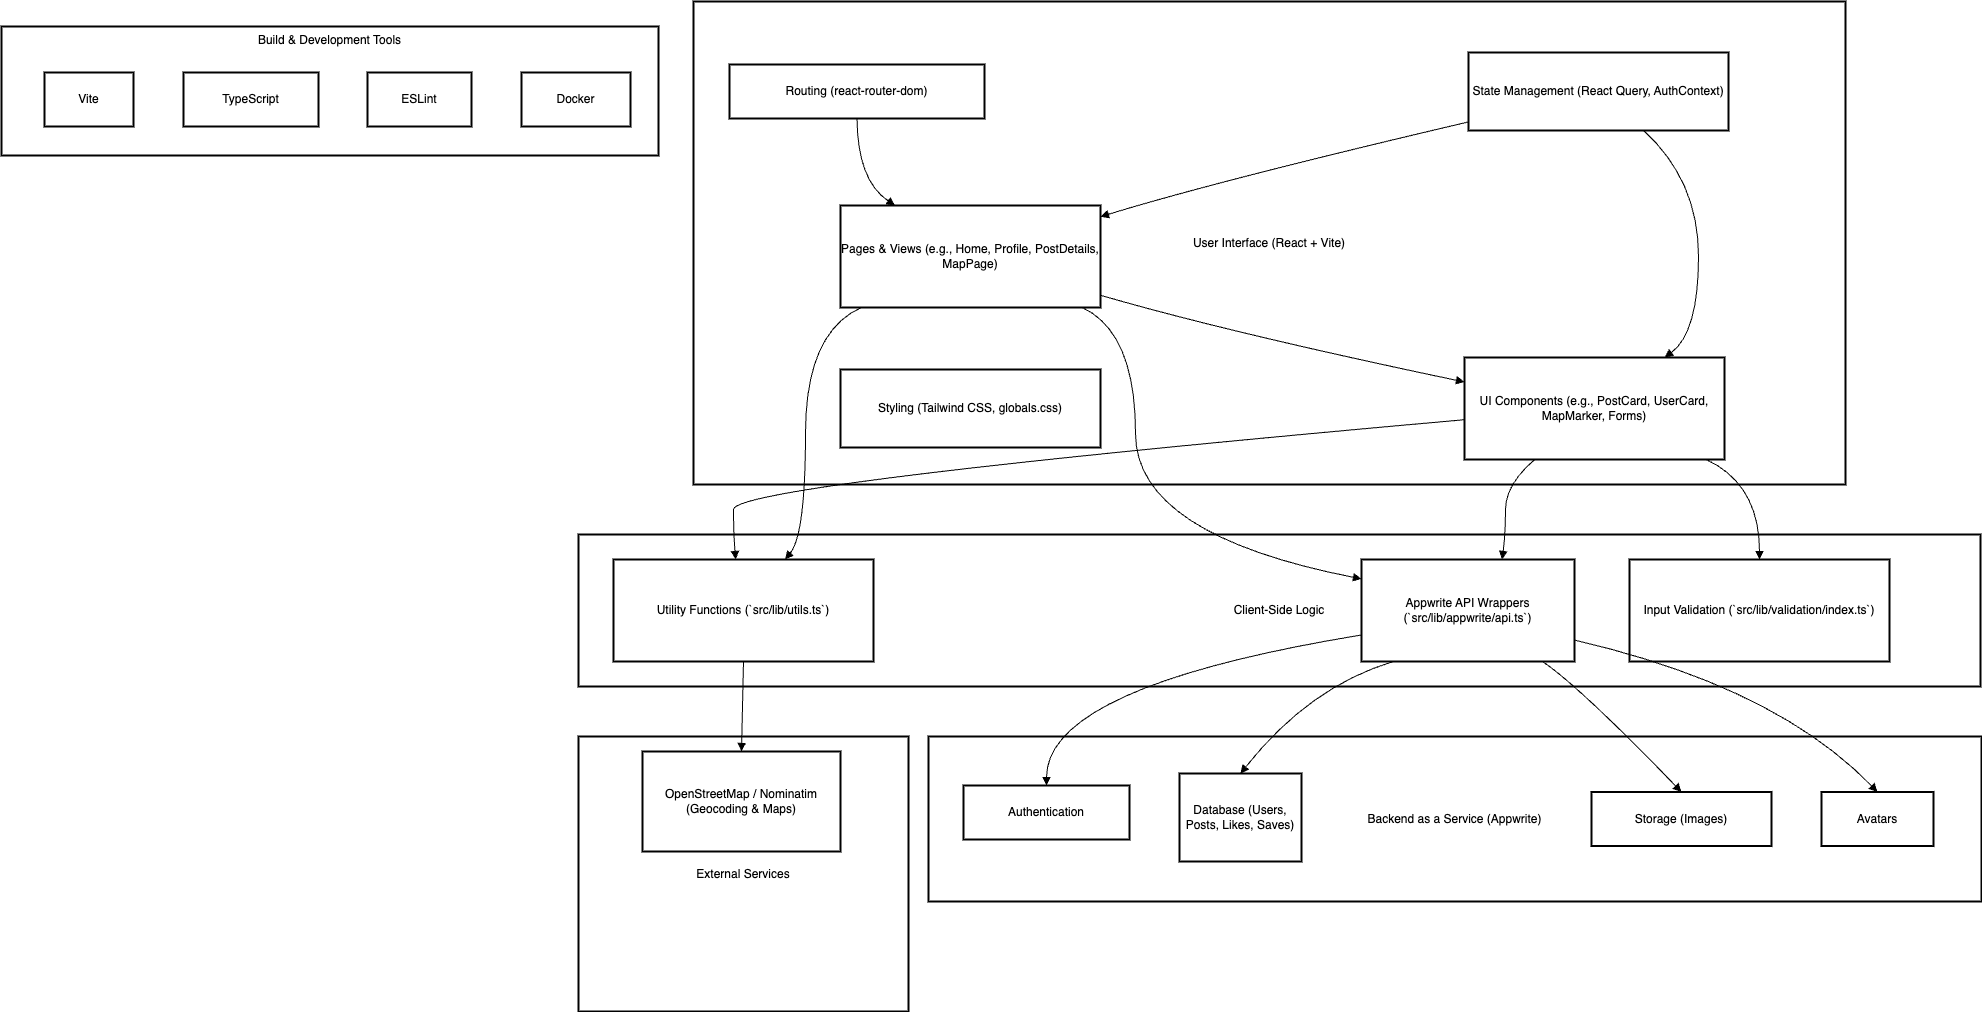

The diagram above was exported from draw.io. Its source (the exported page's mxGraphModel, read from the mxfile embedded in the PNG):
<mxGraphModel dx="934" dy="619" grid="1" gridSize="10" guides="1" tooltips="1" connect="1" arrows="1" fold="1" page="1" pageScale="1" pageWidth="850" pageHeight="1100" math="0" shadow="0">
  <root>
    <mxCell id="0" />
    <mxCell id="1" parent="0" />
    <mxCell id="ZqBAMoUfk_S0BtT4HMrf-1" value="Build &amp; Development Tools" style="whiteSpace=wrap;strokeWidth=2;verticalAlign=top;" vertex="1" parent="1">
      <mxGeometry x="20" y="45" width="657" height="129" as="geometry" />
    </mxCell>
    <UserObject label="Vite" link="vite.config.ts" id="ZqBAMoUfk_S0BtT4HMrf-2">
      <mxCell style="whiteSpace=wrap;strokeWidth=2;" vertex="1" parent="ZqBAMoUfk_S0BtT4HMrf-1">
        <mxGeometry x="43" y="46" width="89" height="54" as="geometry" />
      </mxCell>
    </UserObject>
    <UserObject label="TypeScript" link="tsconfig.json" id="ZqBAMoUfk_S0BtT4HMrf-3">
      <mxCell style="whiteSpace=wrap;strokeWidth=2;" vertex="1" parent="ZqBAMoUfk_S0BtT4HMrf-1">
        <mxGeometry x="182" y="46" width="135" height="54" as="geometry" />
      </mxCell>
    </UserObject>
    <UserObject label="ESLint" link="eslint.config.js" id="ZqBAMoUfk_S0BtT4HMrf-4">
      <mxCell style="whiteSpace=wrap;strokeWidth=2;" vertex="1" parent="ZqBAMoUfk_S0BtT4HMrf-1">
        <mxGeometry x="366" y="46" width="104" height="54" as="geometry" />
      </mxCell>
    </UserObject>
    <UserObject label="Docker" link="Dockerfile" id="ZqBAMoUfk_S0BtT4HMrf-5">
      <mxCell style="whiteSpace=wrap;strokeWidth=2;" vertex="1" parent="ZqBAMoUfk_S0BtT4HMrf-1">
        <mxGeometry x="520" y="46" width="109" height="54" as="geometry" />
      </mxCell>
    </UserObject>
    <mxCell id="ZqBAMoUfk_S0BtT4HMrf-6" value="External Services" style="whiteSpace=wrap;strokeWidth=2;" vertex="1" parent="1">
      <mxGeometry x="597" y="755" width="330" height="275" as="geometry" />
    </mxCell>
    <mxCell id="ZqBAMoUfk_S0BtT4HMrf-7" value="Backend as a Service (Appwrite)" style="whiteSpace=wrap;strokeWidth=2;" vertex="1" parent="1">
      <mxGeometry x="947" y="755" width="1053" height="165" as="geometry" />
    </mxCell>
    <mxCell id="ZqBAMoUfk_S0BtT4HMrf-8" value="Client-Side Logic" style="whiteSpace=wrap;strokeWidth=2;" vertex="1" parent="1">
      <mxGeometry x="597" y="553" width="1402" height="152" as="geometry" />
    </mxCell>
    <mxCell id="ZqBAMoUfk_S0BtT4HMrf-9" value="User Interface (React + Vite)" style="whiteSpace=wrap;strokeWidth=2;" vertex="1" parent="1">
      <mxGeometry x="712" y="20" width="1152" height="483" as="geometry" />
    </mxCell>
    <UserObject label="Pages &amp; Views (e.g., Home, Profile, PostDetails, MapPage)" link="src/_root/pages/" id="ZqBAMoUfk_S0BtT4HMrf-10">
      <mxCell style="whiteSpace=wrap;strokeWidth=2;" vertex="1" parent="1">
        <mxGeometry x="859" y="224" width="260" height="102" as="geometry" />
      </mxCell>
    </UserObject>
    <UserObject label="UI Components (e.g., PostCard, UserCard, MapMarker, Forms)" link="src/components/" id="ZqBAMoUfk_S0BtT4HMrf-11">
      <mxCell style="whiteSpace=wrap;strokeWidth=2;" vertex="1" parent="1">
        <mxGeometry x="1483" y="376" width="260" height="102" as="geometry" />
      </mxCell>
    </UserObject>
    <mxCell id="ZqBAMoUfk_S0BtT4HMrf-12" value="Routing (react-router-dom)" style="whiteSpace=wrap;strokeWidth=2;" vertex="1" parent="1">
      <mxGeometry x="748" y="83" width="255" height="54" as="geometry" />
    </mxCell>
    <mxCell id="ZqBAMoUfk_S0BtT4HMrf-13" value="State Management (React Query, AuthContext)" style="whiteSpace=wrap;strokeWidth=2;" vertex="1" parent="1">
      <mxGeometry x="1487" y="71" width="260" height="78" as="geometry" />
    </mxCell>
    <UserObject label="Styling (Tailwind CSS, globals.css)" link="src/globals.css" id="ZqBAMoUfk_S0BtT4HMrf-14">
      <mxCell style="whiteSpace=wrap;strokeWidth=2;" vertex="1" parent="1">
        <mxGeometry x="859" y="388" width="260" height="78" as="geometry" />
      </mxCell>
    </UserObject>
    <UserObject label="Appwrite API Wrappers (`src/lib/appwrite/api.ts`)" link="src/lib/appwrite/api.ts" id="ZqBAMoUfk_S0BtT4HMrf-15">
      <mxCell style="whiteSpace=wrap;strokeWidth=2;" vertex="1" parent="1">
        <mxGeometry x="1380" y="578" width="213" height="102" as="geometry" />
      </mxCell>
    </UserObject>
    <UserObject label="Utility Functions (`src/lib/utils.ts`)" link="src/lib/utils.ts" id="ZqBAMoUfk_S0BtT4HMrf-16">
      <mxCell style="whiteSpace=wrap;strokeWidth=2;" vertex="1" parent="1">
        <mxGeometry x="632" y="578" width="260" height="102" as="geometry" />
      </mxCell>
    </UserObject>
    <UserObject label="Input Validation (`src/lib/validation/index.ts`)" link="src/lib/validation/index.ts" id="ZqBAMoUfk_S0BtT4HMrf-17">
      <mxCell style="whiteSpace=wrap;strokeWidth=2;" vertex="1" parent="1">
        <mxGeometry x="1648" y="578" width="260" height="102" as="geometry" />
      </mxCell>
    </UserObject>
    <UserObject label="Authentication" link="src/lib/appwrite/config.ts" id="ZqBAMoUfk_S0BtT4HMrf-18">
      <mxCell style="whiteSpace=wrap;strokeWidth=2;" vertex="1" parent="1">
        <mxGeometry x="982" y="804" width="166" height="54" as="geometry" />
      </mxCell>
    </UserObject>
    <mxCell id="ZqBAMoUfk_S0BtT4HMrf-19" value="Database (Users, Posts, Likes, Saves)" style="whiteSpace=wrap;strokeWidth=2;" vertex="1" parent="1">
      <mxGeometry x="1198" y="792" width="122" height="88" as="geometry" />
    </mxCell>
    <mxCell id="ZqBAMoUfk_S0BtT4HMrf-20" value="Storage (Images)" style="whiteSpace=wrap;strokeWidth=2;" vertex="1" parent="1">
      <mxGeometry x="1610" y="810.5" width="180" height="54" as="geometry" />
    </mxCell>
    <mxCell id="ZqBAMoUfk_S0BtT4HMrf-21" value="Avatars" style="whiteSpace=wrap;strokeWidth=2;" vertex="1" parent="1">
      <mxGeometry x="1840" y="810.5" width="112" height="54" as="geometry" />
    </mxCell>
    <mxCell id="ZqBAMoUfk_S0BtT4HMrf-22" value="OpenStreetMap / Nominatim (Geocoding &amp; Maps)" style="whiteSpace=wrap;strokeWidth=2;" vertex="1" parent="1">
      <mxGeometry x="661" y="770" width="198" height="100" as="geometry" />
    </mxCell>
    <mxCell id="ZqBAMoUfk_S0BtT4HMrf-23" value="" style="curved=1;startArrow=none;endArrow=block;exitX=1;exitY=0.88;entryX=0;entryY=0.24;rounded=0;" edge="1" parent="1" source="ZqBAMoUfk_S0BtT4HMrf-10" target="ZqBAMoUfk_S0BtT4HMrf-11">
      <mxGeometry relative="1" as="geometry">
        <Array as="points">
          <mxPoint x="1247" y="351" />
        </Array>
      </mxGeometry>
    </mxCell>
    <mxCell id="ZqBAMoUfk_S0BtT4HMrf-24" value="" style="curved=1;startArrow=none;endArrow=block;exitX=0.5;exitY=0.99;entryX=0.21;entryY=0;rounded=0;" edge="1" parent="1" source="ZqBAMoUfk_S0BtT4HMrf-12" target="ZqBAMoUfk_S0BtT4HMrf-10">
      <mxGeometry relative="1" as="geometry">
        <Array as="points">
          <mxPoint x="876" y="199" />
        </Array>
      </mxGeometry>
    </mxCell>
    <mxCell id="ZqBAMoUfk_S0BtT4HMrf-25" value="" style="curved=1;startArrow=none;endArrow=block;exitX=0;exitY=0.89;entryX=1;entryY=0.11;rounded=0;" edge="1" parent="1" source="ZqBAMoUfk_S0BtT4HMrf-13" target="ZqBAMoUfk_S0BtT4HMrf-10">
      <mxGeometry relative="1" as="geometry">
        <Array as="points">
          <mxPoint x="1237" y="199" />
        </Array>
      </mxGeometry>
    </mxCell>
    <mxCell id="ZqBAMoUfk_S0BtT4HMrf-26" value="" style="curved=1;startArrow=none;endArrow=block;exitX=0.67;exitY=0.99;entryX=0.77;entryY=0;rounded=0;" edge="1" parent="1" source="ZqBAMoUfk_S0BtT4HMrf-13" target="ZqBAMoUfk_S0BtT4HMrf-11">
      <mxGeometry relative="1" as="geometry">
        <Array as="points">
          <mxPoint x="1717" y="199" />
          <mxPoint x="1717" y="351" />
        </Array>
      </mxGeometry>
    </mxCell>
    <mxCell id="ZqBAMoUfk_S0BtT4HMrf-27" value="" style="curved=1;startArrow=none;endArrow=block;exitX=0.93;exitY=1;entryX=0;entryY=0.19;rounded=0;" edge="1" parent="1" source="ZqBAMoUfk_S0BtT4HMrf-10" target="ZqBAMoUfk_S0BtT4HMrf-15">
      <mxGeometry relative="1" as="geometry">
        <Array as="points">
          <mxPoint x="1154" y="351" />
          <mxPoint x="1154" y="553" />
        </Array>
      </mxGeometry>
    </mxCell>
    <mxCell id="ZqBAMoUfk_S0BtT4HMrf-28" value="" style="curved=1;startArrow=none;endArrow=block;exitX=0.27;exitY=1;entryX=0.66;entryY=0;rounded=0;" edge="1" parent="1" source="ZqBAMoUfk_S0BtT4HMrf-11" target="ZqBAMoUfk_S0BtT4HMrf-15">
      <mxGeometry relative="1" as="geometry">
        <Array as="points">
          <mxPoint x="1524" y="503" />
          <mxPoint x="1524" y="553" />
        </Array>
      </mxGeometry>
    </mxCell>
    <mxCell id="ZqBAMoUfk_S0BtT4HMrf-29" value="" style="curved=1;startArrow=none;endArrow=block;exitX=0;exitY=0.61;entryX=0.47;entryY=0;rounded=0;" edge="1" parent="1" source="ZqBAMoUfk_S0BtT4HMrf-11" target="ZqBAMoUfk_S0BtT4HMrf-16">
      <mxGeometry relative="1" as="geometry">
        <Array as="points">
          <mxPoint x="752" y="503" />
          <mxPoint x="752" y="553" />
        </Array>
      </mxGeometry>
    </mxCell>
    <mxCell id="ZqBAMoUfk_S0BtT4HMrf-30" value="" style="curved=1;startArrow=none;endArrow=block;exitX=0.08;exitY=1;entryX=0.66;entryY=0;rounded=0;" edge="1" parent="1" source="ZqBAMoUfk_S0BtT4HMrf-10" target="ZqBAMoUfk_S0BtT4HMrf-16">
      <mxGeometry relative="1" as="geometry">
        <Array as="points">
          <mxPoint x="824" y="351" />
          <mxPoint x="824" y="553" />
        </Array>
      </mxGeometry>
    </mxCell>
    <mxCell id="ZqBAMoUfk_S0BtT4HMrf-31" value="" style="curved=1;startArrow=none;endArrow=block;exitX=0.93;exitY=1;entryX=0.5;entryY=0;rounded=0;" edge="1" parent="1" source="ZqBAMoUfk_S0BtT4HMrf-11" target="ZqBAMoUfk_S0BtT4HMrf-17">
      <mxGeometry relative="1" as="geometry">
        <Array as="points">
          <mxPoint x="1778" y="503" />
        </Array>
      </mxGeometry>
    </mxCell>
    <mxCell id="ZqBAMoUfk_S0BtT4HMrf-32" value="" style="curved=1;startArrow=none;endArrow=block;exitX=0;exitY=0.74;entryX=0.5;entryY=0;rounded=0;" edge="1" parent="1" source="ZqBAMoUfk_S0BtT4HMrf-15" target="ZqBAMoUfk_S0BtT4HMrf-18">
      <mxGeometry relative="1" as="geometry">
        <Array as="points">
          <mxPoint x="1065" y="705" />
        </Array>
      </mxGeometry>
    </mxCell>
    <mxCell id="ZqBAMoUfk_S0BtT4HMrf-33" value="" style="curved=1;startArrow=none;endArrow=block;exitX=0.15;exitY=1;entryX=0.5;entryY=0;rounded=0;" edge="1" parent="1" source="ZqBAMoUfk_S0BtT4HMrf-15" target="ZqBAMoUfk_S0BtT4HMrf-19">
      <mxGeometry relative="1" as="geometry">
        <Array as="points">
          <mxPoint x="1328" y="705" />
        </Array>
      </mxGeometry>
    </mxCell>
    <mxCell id="ZqBAMoUfk_S0BtT4HMrf-34" value="" style="curved=1;startArrow=none;endArrow=block;exitX=0.85;exitY=1;entryX=0.5;entryY=0;rounded=0;" edge="1" parent="1" source="ZqBAMoUfk_S0BtT4HMrf-15" target="ZqBAMoUfk_S0BtT4HMrf-20">
      <mxGeometry relative="1" as="geometry">
        <Array as="points">
          <mxPoint x="1598" y="705" />
        </Array>
      </mxGeometry>
    </mxCell>
    <mxCell id="ZqBAMoUfk_S0BtT4HMrf-35" value="" style="curved=1;startArrow=none;endArrow=block;exitX=1;exitY=0.79;entryX=0.5;entryY=0;rounded=0;" edge="1" parent="1" source="ZqBAMoUfk_S0BtT4HMrf-15" target="ZqBAMoUfk_S0BtT4HMrf-21">
      <mxGeometry relative="1" as="geometry">
        <Array as="points">
          <mxPoint x="1794" y="705" />
        </Array>
      </mxGeometry>
    </mxCell>
    <mxCell id="ZqBAMoUfk_S0BtT4HMrf-36" value="" style="curved=1;startArrow=none;endArrow=block;exitX=0.5;exitY=1;entryX=0.5;entryY=0;rounded=0;" edge="1" parent="1" source="ZqBAMoUfk_S0BtT4HMrf-16" target="ZqBAMoUfk_S0BtT4HMrf-22">
      <mxGeometry relative="1" as="geometry">
        <Array as="points" />
      </mxGeometry>
    </mxCell>
  </root>
</mxGraphModel>